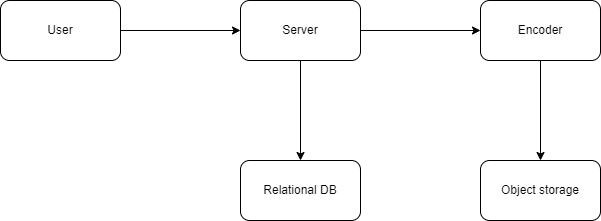

The diagram above was exported from draw.io. Its source (the exported page's mxGraphModel, read from the mxfile embedded in the PNG):
<mxGraphModel dx="882" dy="596" grid="1" gridSize="10" guides="1" tooltips="1" connect="1" arrows="1" fold="1" page="1" pageScale="1" pageWidth="850" pageHeight="1100" math="0" shadow="0">
  <root>
    <mxCell id="0" />
    <mxCell id="1" parent="0" />
    <mxCell id="EMqv_BoD_W-4mQrSMWEo-6" style="edgeStyle=orthogonalEdgeStyle;rounded=0;orthogonalLoop=1;jettySize=auto;html=1;exitX=1;exitY=0.5;exitDx=0;exitDy=0;entryX=0;entryY=0.5;entryDx=0;entryDy=0;" parent="1" source="EMqv_BoD_W-4mQrSMWEo-1" target="EMqv_BoD_W-4mQrSMWEo-2" edge="1">
      <mxGeometry relative="1" as="geometry" />
    </mxCell>
    <mxCell id="EMqv_BoD_W-4mQrSMWEo-1" value="User" style="rounded=1;whiteSpace=wrap;html=1;" parent="1" vertex="1">
      <mxGeometry x="80" y="200" width="120" height="60" as="geometry" />
    </mxCell>
    <mxCell id="EMqv_BoD_W-4mQrSMWEo-7" style="edgeStyle=orthogonalEdgeStyle;rounded=0;orthogonalLoop=1;jettySize=auto;html=1;exitX=0.5;exitY=1;exitDx=0;exitDy=0;entryX=0.5;entryY=0;entryDx=0;entryDy=0;" parent="1" source="EMqv_BoD_W-4mQrSMWEo-2" target="EMqv_BoD_W-4mQrSMWEo-3" edge="1">
      <mxGeometry relative="1" as="geometry" />
    </mxCell>
    <mxCell id="EMqv_BoD_W-4mQrSMWEo-8" style="edgeStyle=orthogonalEdgeStyle;rounded=0;orthogonalLoop=1;jettySize=auto;html=1;exitX=1;exitY=0.5;exitDx=0;exitDy=0;entryX=0;entryY=0.5;entryDx=0;entryDy=0;" parent="1" source="EMqv_BoD_W-4mQrSMWEo-2" target="EMqv_BoD_W-4mQrSMWEo-4" edge="1">
      <mxGeometry relative="1" as="geometry" />
    </mxCell>
    <mxCell id="EMqv_BoD_W-4mQrSMWEo-2" value="Server" style="rounded=1;whiteSpace=wrap;html=1;" parent="1" vertex="1">
      <mxGeometry x="320" y="200" width="120" height="60" as="geometry" />
    </mxCell>
    <mxCell id="EMqv_BoD_W-4mQrSMWEo-3" value="Relational DB" style="rounded=1;whiteSpace=wrap;html=1;" parent="1" vertex="1">
      <mxGeometry x="320" y="360" width="120" height="60" as="geometry" />
    </mxCell>
    <mxCell id="EMqv_BoD_W-4mQrSMWEo-9" style="edgeStyle=orthogonalEdgeStyle;rounded=0;orthogonalLoop=1;jettySize=auto;html=1;exitX=0.5;exitY=1;exitDx=0;exitDy=0;entryX=0.5;entryY=0;entryDx=0;entryDy=0;" parent="1" source="EMqv_BoD_W-4mQrSMWEo-4" target="EMqv_BoD_W-4mQrSMWEo-5" edge="1">
      <mxGeometry relative="1" as="geometry" />
    </mxCell>
    <mxCell id="EMqv_BoD_W-4mQrSMWEo-4" value="Encoder" style="rounded=1;whiteSpace=wrap;html=1;" parent="1" vertex="1">
      <mxGeometry x="560" y="200" width="120" height="60" as="geometry" />
    </mxCell>
    <mxCell id="EMqv_BoD_W-4mQrSMWEo-5" value="Object storage" style="rounded=1;whiteSpace=wrap;html=1;" parent="1" vertex="1">
      <mxGeometry x="560" y="360" width="120" height="60" as="geometry" />
    </mxCell>
  </root>
</mxGraphModel>